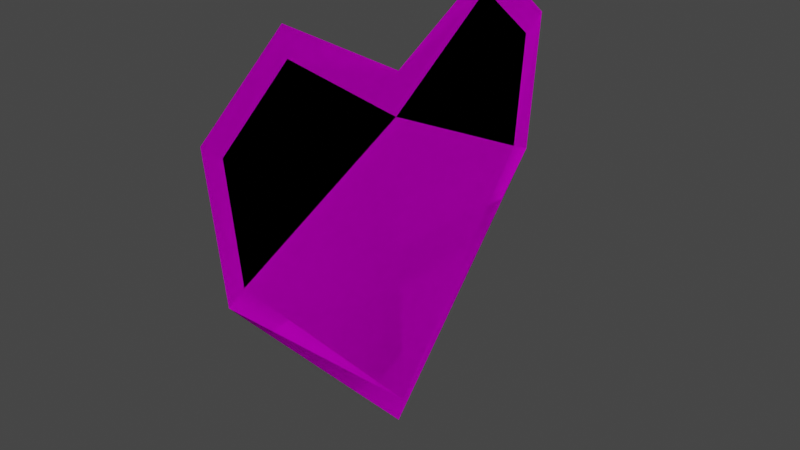 # Source: gui.blend  (saved by Blender 2.82.7; exported with 4.5.12 LTS)
import bpy
from mathutils import Matrix  # noqa: F401  (used for matrix-valued properties, if any)

bpy.ops.wm.read_factory_settings(use_empty=True)
scene = bpy.context.scene
scene.name = 'Scene'

# ---- collections
col_collection = bpy.data.collections.new('Collection'); scene.collection.children.link(col_collection)

# ---- images (referenced by path relative to the original .blend; pixels are not part of the script)
import os
ASSET_DIR = os.environ.get("B2B_ASSET_DIR", "")  # directory of the original .blend (textures are referenced by path, not embedded)
HERE = os.path.dirname(os.path.abspath(__file__))  # packed textures are extracted next to this script under _unpacked/

def load_image(name, relpath, width, height, colorspace="sRGB"):
    """Load a texture the original file referenced (path relative to the .blend, or extracted next to this script)."""
    p = next((c for c in (os.path.join(HERE, relpath), os.path.join(ASSET_DIR, relpath)) if relpath and os.path.exists(c)), "")
    if p:
        img = bpy.data.images.load(p, check_existing=True)
        img.name = name
    else:  # same state as the original file: an image datablock whose file is absent (Cycles renders it pink)
        img = bpy.data.images.new(name, width, height)
        img.source = "FILE"
        img.filepath = "//" + (relpath or name)
    img.colorspace_settings.name = colorspace
    return img
img_gui_bmp = load_image('gui.bmp', 'gui.bmp', 1024, 1024, 'sRGB')

# ---- materials (node trees are filled in below, after node groups)
mat_material = bpy.data.materials.new('Material')
mat_material.use_transparent_shadow = False

# ---- material node trees
mat_material.use_nodes = True; mat_material.node_tree.nodes.clear()
_N = mat_material.node_tree.nodes; _L = mat_material.node_tree.links
n0 = _N.new('ShaderNodeOutputMaterial'); n0.name = 'Material Output'; n0.location = (300, 300)
n1 = _N.new('ShaderNodeBsdfPrincipled'); n1.name = 'Principled BSDF'; n1.location = (10, 300)
n1.distribution = 'GGX'
n1.subsurface_method = 'BURLEY'
n1.inputs[3].default_value = 1.45
n1.inputs[13].default_value = 0.0
n1.inputs[27].default_value = (0.0, 0.0, 0.0, 1.0)
n1.inputs[28].default_value = 1.0
n2 = _N.new('ShaderNodeTexImage'); n2.name = 'Image Texture'; n2.location = (-280, 275)
n2.image = img_gui_bmp
_L.new(n1.outputs[0], n0.inputs[0])
_L.new(n2.outputs[0], n1.inputs[0])
n0.is_active_output = True

# ---- world
world_world = bpy.data.worlds.new('World'); scene.world = world_world
world_world.use_nodes = True; world_world.node_tree.nodes.clear()
_N = world_world.node_tree.nodes; _L = world_world.node_tree.links
n0 = _N.new('ShaderNodeOutputWorld'); n0.name = 'World Output'; n0.location = (300, 300)
n1 = _N.new('ShaderNodeBackground'); n1.name = 'Background'; n1.location = (10, 300)
n1.inputs[0].default_value = (0.05088, 0.05088, 0.05088, 1.0)
_L.new(n1.outputs[0], n0.inputs[0])
n0.is_active_output = True
world_world.color = (0.05088, 0.05088, 0.05088)
world_world.use_sun_shadow = False
world_world.sun_shadow_jitter_overblur = 0.0

# ---- meshes
me_heart_p1 = bpy.data.meshes.new('heart_p1')
me_heart_p1.from_pydata([(1.781, -9.938, -0.3923), (1.653, -9.0, 0.0), (1.653, 0.0, 4.259), (2.08, 0.0, -10.0), (1.653, -9.559, 5.59), (1.653, -6.141, 8.388), (1.781, 0.0, 6.321), (1.781, 0.0, -11.32), (1.781, -10.62, 6.41), (1.781, -6.46, 9.814), (1.653, -9.559, 5.59), (1.653, -9.0, 0.0), (2.08, 0.0, -10.0), (1.653, 0.0, 4.259), (1.653, -6.141, 8.388)], [], [(14, 2, 6, 9), (11, 10, 8, 0), (5, 4, 1, 13), (10, 14, 9, 8), (12, 11, 0, 7), (13, 1, 3)])
me_heart_p1.polygons.foreach_set('use_smooth', [True] * 6)
_uv = me_heart_p1.uv_layers.new(name='UVMap')
_uv.uv.foreach_set('vector', [0.4542, 0.8609, 0.4509, 0.8926, 0.4418, 0.8893, 0.4434, 0.8538, 0.4977, 0.853, 0.4715, 0.8494, 0.4665, 0.8383, 0.5015, 0.8431, 0.06944, 0.2335, 0.07833, 0.1487, 0.1744, 0.0985, 0.1797, 0.3028, 0.4715, 0.8494, 0.4542, 0.8609, 0.4434, 0.8538, 0.4665, 0.8383, 0.5474, 0.8941, 0.4977, 0.853, 0.5015, 0.8431, 0.5712, 0.8816, 0.1797, 0.3028, 0.1744, 0.0985, 0.4352, 0.1375])
me_heart_p1.materials.append(mat_material)
me_heart_p1.use_remesh_fix_poles = True
me_heart_p1.use_remesh_preserve_attributes = False
me_heart_p1.use_mirror_vertex_groups = False
me_heart_p1.update()
me_heart_p2 = bpy.data.meshes.new('heart_p2')
me_heart_p2.from_pydata([(1.781, -9.938, -0.3923), (1.653, -9.0, 0.0), (1.653, 0.0, 4.259), (2.08, 0.0, -10.0), (1.653, -9.559, 5.59), (1.653, -6.141, 8.388), (1.781, 0.0, 6.321), (1.781, 0.0, -11.32), (1.781, -10.62, 6.41), (1.781, -6.46, 9.814), (1.653, -9.559, 5.59), (1.653, -9.0, 0.0), (2.08, 0.0, -10.0), (1.653, 0.0, 4.259), (1.653, -6.141, 8.388)], [], [(14, 2, 6, 9), (11, 10, 8, 0), (5, 4, 1, 13), (10, 14, 9, 8), (12, 11, 0, 7), (13, 1, 3)])
me_heart_p2.polygons.foreach_set('use_smooth', [True] * 6)
_uv = me_heart_p2.uv_layers.new(name='UVMap')
_uv.uv.foreach_set('vector', [0.4542, 0.8609, 0.4509, 0.8926, 0.4418, 0.8893, 0.4434, 0.8538, 0.4977, 0.853, 0.4715, 0.8494, 0.4665, 0.8383, 0.5015, 0.8431, 0.08116, 0.5987, 0.09005, 0.514, 0.1861, 0.4637, 0.1914, 0.668, 0.4715, 0.8494, 0.4542, 0.8609, 0.4434, 0.8538, 0.4665, 0.8383, 0.5474, 0.8941, 0.4977, 0.853, 0.5015, 0.8431, 0.5712, 0.8816, 0.1914, 0.668, 0.1861, 0.4637, 0.4469, 0.5027])
me_heart_p2.materials.append(mat_material)
me_heart_p2.use_remesh_fix_poles = True
me_heart_p2.use_remesh_preserve_attributes = False
me_heart_p2.use_mirror_vertex_groups = False
me_heart_p2.update()
me_heart_p3 = bpy.data.meshes.new('heart_p3')
me_heart_p3.from_pydata([(1.781, -9.938, -0.3923), (1.653, -9.0, 0.0), (1.653, 0.0, 4.259), (2.08, 0.0, -10.0), (1.653, -9.559, 5.59), (1.653, -6.141, 8.388), (1.781, 0.0, 6.321), (1.781, 0.0, -11.32), (1.781, -10.62, 6.41), (1.781, -6.46, 9.814), (1.653, -9.559, 5.59), (1.653, -9.0, 0.0), (2.08, 0.0, -10.0), (1.653, 0.0, 4.259), (1.653, -6.141, 8.388)], [], [(14, 2, 6, 9), (11, 10, 8, 0), (5, 4, 1, 13), (10, 14, 9, 8), (12, 11, 0, 7), (13, 1, 3)])
me_heart_p3.polygons.foreach_set('use_smooth', [True] * 6)
_uv = me_heart_p3.uv_layers.new(name='UVMap')
_uv.uv.foreach_set('vector', [0.4542, 0.8609, 0.4509, 0.8926, 0.4418, 0.8893, 0.4434, 0.8538, 0.4977, 0.853, 0.4715, 0.8494, 0.4665, 0.8383, 0.5015, 0.8431, 0.5675, 0.5899, 0.5764, 0.5052, 0.6724, 0.4549, 0.6778, 0.6592, 0.4715, 0.8494, 0.4542, 0.8609, 0.4434, 0.8538, 0.4665, 0.8383, 0.5474, 0.8941, 0.4977, 0.853, 0.5015, 0.8431, 0.5712, 0.8816, 0.6778, 0.6592, 0.6724, 0.4549, 0.9333, 0.494])
me_heart_p3.materials.append(mat_material)
me_heart_p3.use_remesh_fix_poles = True
me_heart_p3.use_remesh_preserve_attributes = False
me_heart_p3.use_mirror_vertex_groups = False
me_heart_p3.update()
me_heart_p4 = bpy.data.meshes.new('heart_p4')
me_heart_p4.from_pydata([(1.781, -9.938, -0.3923), (1.653, -9.0, 0.0), (1.653, 0.0, 4.259), (2.08, 0.0, -10.0), (1.653, -9.559, 5.59), (1.653, -6.141, 8.388), (1.781, 0.0, 6.321), (1.781, 0.0, -11.32), (1.781, -10.62, 6.41), (1.781, -6.46, 9.814), (1.653, -9.559, 5.59), (1.653, -9.0, 0.0), (2.08, 0.0, -10.0), (1.653, 0.0, 4.259), (1.653, -6.141, 8.388)], [], [(14, 2, 6, 9), (11, 10, 8, 0), (5, 4, 1, 13), (10, 14, 9, 8), (12, 11, 0, 7), (13, 1, 3)])
me_heart_p4.polygons.foreach_set('use_smooth', [True] * 6)
_uv = me_heart_p4.uv_layers.new(name='UVMap')
_uv.uv.foreach_set('vector', [0.4542, 0.8609, 0.4509, 0.8926, 0.4418, 0.8893, 0.4434, 0.8538, 0.4977, 0.853, 0.4715, 0.8494, 0.4665, 0.8383, 0.5015, 0.8431, 0.586, 0.2335, 0.5949, 0.1487, 0.691, 0.0985, 0.6963, 0.3028, 0.4715, 0.8494, 0.4542, 0.8609, 0.4434, 0.8538, 0.4665, 0.8383, 0.5474, 0.8941, 0.4977, 0.853, 0.5015, 0.8431, 0.5712, 0.8816, 0.6963, 0.3028, 0.691, 0.0985, 0.9518, 0.1375])
me_heart_p4.materials.append(mat_material)
me_heart_p4.use_remesh_fix_poles = True
me_heart_p4.use_remesh_preserve_attributes = False
me_heart_p4.use_mirror_vertex_groups = False
me_heart_p4.update()

# ---- objects
ob_heart_p1 = bpy.data.objects.new('heart_p1', me_heart_p1)
ob_heart_p2 = bpy.data.objects.new('heart_p2', me_heart_p2)
ob_heart_p3 = bpy.data.objects.new('heart_p3', me_heart_p3)
ob_heart_p4 = bpy.data.objects.new('heart_p4', me_heart_p4)

# ---- transforms, parenting, visibility, modifiers, constraints
ob_heart_p1.location = (0.0, 0.0, 0.0)
ob_heart_p1.lineart.crease_threshold = 0.0
_m = ob_heart_p1.modifiers.new('Mirror', 'MIRROR')
_m.use_axis = (False, True, False)
_m.use_clip = True
ob_heart_p2.location = (0.0, 0.0, 0.0)
ob_heart_p2.lineart.crease_threshold = 0.0
_m = ob_heart_p2.modifiers.new('Mirror', 'MIRROR')
_m.use_axis = (False, True, False)
_m.use_clip = True
ob_heart_p3.location = (0.0, 0.0, 0.0)
ob_heart_p3.lineart.crease_threshold = 0.0
_m = ob_heart_p3.modifiers.new('Mirror', 'MIRROR')
_m.use_axis = (False, True, False)
_m.use_clip = True
ob_heart_p4.location = (0.0, 0.0, 0.0)
ob_heart_p4.lineart.crease_threshold = 0.0
_m = ob_heart_p4.modifiers.new('Mirror', 'MIRROR')
_m.use_axis = (False, True, False)
_m.use_clip = True

# ---- collection membership
col_collection.objects.link(ob_heart_p1)
col_collection.objects.link(ob_heart_p2)
col_collection.objects.link(ob_heart_p3)
col_collection.objects.link(ob_heart_p4)

# ---- scene / render settings (as saved in the file)
scene.frame_start = 1; scene.frame_end = 250; scene.frame_set(1)
scene.render.engine = 'BLENDER_EEVEE_NEXT'
scene.cycles.use_denoising = False
scene.cycles.samples = 128
scene.cycles.sampling_pattern = 'TABULATED_SOBOL'
scene.cycles.use_adaptive_sampling = False
scene.cycles.use_light_tree = False
scene.view_settings.view_transform = 'Filmic'
bpy.context.view_layer.update()

# ---- added for rendering (the .blend has no active camera and no usable light): camera, sun
cam_auto = bpy.data.cameras.new('AutoCamera')
cam_auto.lens = 50.0
cam_auto.sensor_width = 36.0
cam_auto.clip_end = 1000.0
ob_auto_camera = bpy.data.objects.new('AutoCamera', cam_auto)
scene.collection.objects.link(ob_auto_camera)
ob_auto_camera.location = (29.5894, -33.2675, 21.4255)
ob_auto_camera.rotation_euler = (1.09748, -7.21219e-08, 0.694738)
scene.camera = ob_auto_camera
light_auto_sun = bpy.data.lights.new('AutoSun', 'SUN')
light_auto_sun.energy = 3.0
light_auto_sun.angle = 0.0523599
ob_auto_sun = bpy.data.objects.new('AutoSun', light_auto_sun)
scene.collection.objects.link(ob_auto_sun)
ob_auto_sun.rotation_euler = (0.872665, 0.174533, 0.523599)
bpy.context.view_layer.update()
